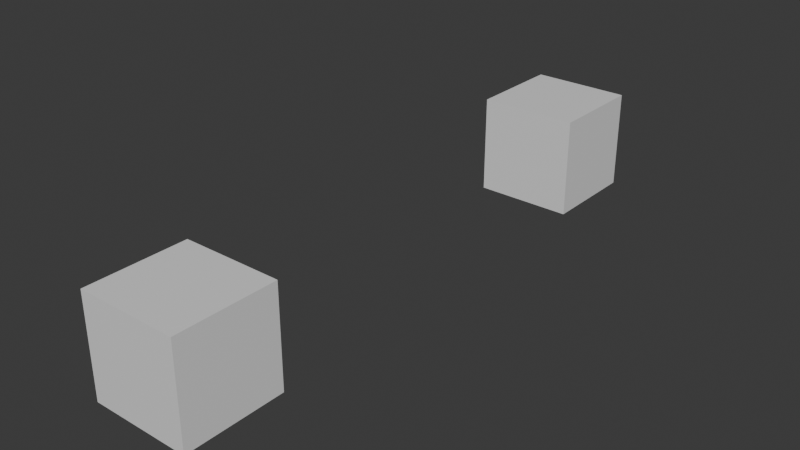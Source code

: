 # Source: menu_switch_variations.blend  (saved by Blender 5.2.39; exported with 4.5.12 LTS)
import bpy
from mathutils import Matrix  # noqa: F401  (used for matrix-valued properties, if any)

bpy.ops.wm.read_factory_settings(use_empty=True)
scene = bpy.context.scene
scene.name = 'Scene'

# ---- materials (node trees are filled in below, after node groups)
mat_material = bpy.data.materials.new('Material')
mat_material.alpha_threshold = 0.0
mat_material.use_backface_culling_lightprobe_volume = False
mat_material.roughness = 0.5
mat_material.line_color = (0.0, 0.0, 0.0, 1.0)

# ---- node groups
ng_geometry_nodes = bpy.data.node_groups.new('Geometry Nodes', 'GeometryNodeTree')
_s = ng_geometry_nodes.interface.new_socket(name='Geometry', in_out='OUTPUT', socket_type='NodeSocketGeometry')
_s = ng_geometry_nodes.interface.new_socket(name='Geometry', in_out='INPUT', socket_type='NodeSocketGeometry')
ng_geometry_nodes.is_modifier = True
_N = ng_geometry_nodes.nodes; _L = ng_geometry_nodes.links
n0 = _N.new('NodeGroupInput'); n0.name = 'Group Input'; n0.location = (-1160, 0)
n1 = _N.new('NodeGroupOutput'); n1.name = 'Group Output'; n1.location = (2260, 40)
n2 = _N.new('GeometryNodeMenuSwitch'); n2.name = 'Menu Switch'; n2.location = (-960, -60)
n3 = _N.new('GeometryNodeStoreNamedAttribute'); n3.name = 'Store Named Attribute'; n3.location = (-780, 40)
n3.width = 160
n3.data_type = 'BOOLEAN'
n3.inputs[2].default_value = 'value_a'
n4 = _N.new('GeometryNodeStoreNamedAttribute'); n4.name = 'Store Named Attribute.001'; n4.location = (-380, 40)
n4.width = 160
n4.data_type = 'BOOLEAN'
n4.inputs[2].default_value = 'value_b'
n5 = _N.new('GeometryNodeMenuSwitch'); n5.name = 'Menu Switch.001'; n5.location = (-560, -60)
n6 = _N.new('GeometryNodeStoreNamedAttribute'); n6.name = 'Store Named Attribute.002'; n6.location = (200, 40)
n6.width = 160
n6.data_type = 'BOOLEAN'
n6.inputs[2].default_value = 'value_both'
n7 = _N.new('GeometryNodeMenuSwitch'); n7.name = 'Menu Switch.002'; n7.location = (-160, -80)
n8 = _N.new('FunctionNodeBooleanMath'); n8.name = 'Boolean Math'; n8.location = (20, -80)
n8.operation = 'OR'
n9 = _N.new('GeometryNodeStoreNamedAttribute'); n9.name = 'Store Named Attribute.003'; n9.location = (1120, 40)
n9.width = 160
n9.data_type = 'BOOLEAN'
n9.inputs[2].default_value = 'field_a'
n10 = _N.new('GeometryNodeMenuSwitch'); n10.name = 'Menu Switch.003'; n10.location = (940, -60)
n10.enum_definition.enum_definition.enum_definition.enum_definition.data_type = 'FLOAT'
n10.enum_definition.enum_definition.enum_definition.data_type = 'FLOAT'
n10.enum_definition.enum_definition.data_type = 'FLOAT'
n10.enum_definition.data_type = 'FLOAT'
n10.data_type = 'FLOAT'
n10.inputs[1].default_value = 0.0
n10.inputs[2].default_value = 0.0
n11 = _N.new('GeometryNodeSwitch'); n11.name = 'Switch'; n11.location = (760, -60)
n11.input_type = 'MENU'
n11.inputs[1].default_value = 'A'
n11.inputs[2].default_value = 'B'
n12 = _N.new('GeometryNodeInputIndex'); n12.name = 'Index'; n12.location = (400, -100)
n13 = _N.new('FunctionNodeIntegerMath'); n13.name = 'Integer Math'; n13.location = (580, -60)
n13.operation = 'MODULO'
n13.inputs[1].default_value = 2
n14 = _N.new('GeometryNodeStoreNamedAttribute'); n14.name = 'Store Named Attribute.004'; n14.location = (2040, 40)
n14.width = 160
n14.data_type = 'BOOLEAN'
n14.inputs[2].default_value = 'field_b'
n15 = _N.new('GeometryNodeMenuSwitch'); n15.name = 'Menu Switch.004'; n15.location = (1860, -60)
n15.enum_definition.enum_definition.enum_definition.enum_definition.data_type = 'FLOAT'
n15.enum_definition.enum_definition.enum_definition.data_type = 'FLOAT'
n15.enum_definition.enum_definition.data_type = 'FLOAT'
n15.enum_definition.data_type = 'FLOAT'
n15.data_type = 'FLOAT'
n15.inputs[1].default_value = 0.0
n15.inputs[2].default_value = 0.0
n16 = _N.new('GeometryNodeSwitch'); n16.name = 'Switch.001'; n16.location = (1680, -60)
n16.input_type = 'MENU'
n16.inputs[1].default_value = 'A'
n16.inputs[2].default_value = 'B'
n17 = _N.new('GeometryNodeInputIndex'); n17.name = 'Index.001'; n17.location = (1320, -100)
n18 = _N.new('FunctionNodeIntegerMath'); n18.name = 'Integer Math.001'; n18.location = (1500, -60)
n18.operation = 'MODULO'
n18.inputs[1].default_value = 2
_L.new(n0.outputs[0], n3.inputs[0])
_L.new(n3.outputs[0], n4.inputs[0])
_L.new(n4.outputs[0], n6.inputs[0])
_L.new(n8.outputs[0], n6.inputs[3])
_L.new(n6.outputs[0], n9.inputs[0])
_L.new(n11.outputs[0], n10.inputs[0])
_L.new(n13.outputs[0], n11.inputs[0])
_L.new(n12.outputs[0], n13.inputs[0])
_L.new(n16.outputs[0], n15.inputs[0])
_L.new(n18.outputs[0], n16.inputs[0])
_L.new(n17.outputs[0], n18.inputs[0])
_L.new(n9.outputs[0], n14.inputs[0])
_L.new(n14.outputs[0], n1.inputs[0])
n1.is_active_output = True

# ---- material node trees
mat_material.use_nodes = True; mat_material.node_tree.nodes.clear()
_N = mat_material.node_tree.nodes; _L = mat_material.node_tree.links
n0 = _N.new('ShaderNodeOutputMaterial'); n0.name = 'Material Output'; n0.location = (200, 100)
n1 = _N.new('ShaderNodeBsdfPrincipled'); n1.name = 'Principled BSDF'; n1.location = (-200, 100)
_L.new(n1.outputs[0], n0.inputs[0])
n0.is_active_output = True

# ---- world
world_world = bpy.data.worlds.new('World'); scene.world = world_world
world_world.use_nodes = True; world_world.node_tree.nodes.clear()
_N = world_world.node_tree.nodes; _L = world_world.node_tree.links
n0 = _N.new('ShaderNodeOutputWorld'); n0.name = 'World Output'; n0.location = (200, 100)
n1 = _N.new('ShaderNodeBackground'); n1.name = 'Background'; n1.location = (-200, 100)
n1.inputs[0].default_value = (0.05088, 0.05088, 0.05088, 1.0)
_L.new(n1.outputs[0], n0.inputs[0])
n0.is_active_output = True
world_world.color = (0.05088, 0.05088, 0.05088)
world_world.sun_shadow_jitter_overblur = 0.0

# ---- meshes
me_cube = bpy.data.meshes.new('Cube')
me_cube.from_pydata([(1.0, 1.0, 1.0), (1.0, 1.0, -1.0), (1.0, -1.0, 1.0), (1.0, -1.0, -1.0), (-1.0, 1.0, 1.0), (-1.0, 1.0, -1.0), (-1.0, -1.0, 1.0), (-1.0, -1.0, -1.0)], [], [(0, 4, 6, 2), (3, 2, 6, 7), (7, 6, 4, 5), (5, 1, 3, 7), (1, 0, 2, 3), (5, 4, 0, 1)])
_uv = me_cube.uv_layers.new(name='UVMap')
_uv.uv.foreach_set('vector', [0.625, 0.5, 0.875, 0.5, 0.875, 0.75, 0.625, 0.75, 0.375, 0.75, 0.625, 0.75, 0.625, 1.0, 0.375, 1.0, 0.375, 0.0, 0.625, 0.0, 0.625, 0.25, 0.375, 0.25, 0.125, 0.5, 0.375, 0.5, 0.375, 0.75, 0.125, 0.75, 0.375, 0.5, 0.625, 0.5, 0.625, 0.75, 0.375, 0.75, 0.375, 0.25, 0.625, 0.25, 0.625, 0.5, 0.375, 0.5])
me_cube.materials.append(mat_material)
me_cube.use_mirror_vertex_groups = False
me_cube.update()
me_cube_001 = bpy.data.meshes.new('Cube.001')
me_cube_001.from_pydata([(1.0, 1.0, 1.0), (1.0, 1.0, -1.0), (1.0, -1.0, 1.0), (1.0, -1.0, -1.0), (-1.0, 1.0, 1.0), (-1.0, 1.0, -1.0), (-1.0, -1.0, 1.0), (-1.0, -1.0, -1.0)], [], [(0, 4, 6, 2), (3, 2, 6, 7), (7, 6, 4, 5), (5, 1, 3, 7), (1, 0, 2, 3), (5, 4, 0, 1)])
_uv = me_cube_001.uv_layers.new(name='UVMap')
_uv.uv.foreach_set('vector', [0.625, 0.5, 0.875, 0.5, 0.875, 0.75, 0.625, 0.75, 0.375, 0.75, 0.625, 0.75, 0.625, 1.0, 0.375, 1.0, 0.375, 0.0, 0.625, 0.0, 0.625, 0.25, 0.375, 0.25, 0.125, 0.5, 0.375, 0.5, 0.375, 0.75, 0.125, 0.75, 0.375, 0.5, 0.625, 0.5, 0.625, 0.75, 0.375, 0.75, 0.375, 0.25, 0.625, 0.25, 0.625, 0.5, 0.375, 0.5])
me_cube_001.materials.append(mat_material)
me_cube_001.use_mirror_vertex_groups = False
me_cube_001.update()

# ---- objects
ob_test_object = bpy.data.objects.new('test_object', me_cube)
ob_expected_object = bpy.data.objects.new('expected_object', me_cube_001)

# ---- transforms, parenting, visibility, modifiers, constraints
ob_test_object.location = (0.0, 0.0, 0.0)
ob_test_object.lock_rotations_4d = False
ob_test_object.empty_display_type = 'ARROWS'
ob_test_object.lineart.crease_threshold = 0.0
_m = ob_test_object.modifiers.new('GeometryNodes', 'NODES')
_m.node_group = ng_geometry_nodes
ob_expected_object.location = (0.0, 10.0, 0.0)
ob_expected_object.lock_rotations_4d = False
ob_expected_object.empty_display_type = 'ARROWS'
ob_expected_object.lineart.crease_threshold = 0.0

# ---- collection membership
scene.collection.objects.link(ob_test_object)
scene.collection.objects.link(ob_expected_object)

# ---- scene / render settings (as saved in the file)
scene.frame_start = 1; scene.frame_end = 250; scene.frame_set(1)
scene.render.engine = 'BLENDER_EEVEE_NEXT'
scene.render.bake_bias = 0.0
scene.render.bake_samples = 0
scene.render.compositor_device = 'GPU'
scene.eevee.use_volume_custom_range = False
scene.eevee.fast_gi_thickness_near = 0.1
scene.eevee.fast_gi_thickness_far = 0.0
scene.eevee.ray_tracing_options.screen_trace_thickness = 0.1
bpy.context.view_layer.update()

# ---- added for rendering (the .blend has no active camera and no usable light): camera, sun
cam_auto = bpy.data.cameras.new('AutoCamera')
cam_auto.lens = 50.0
cam_auto.sensor_width = 36.0
cam_auto.clip_end = 1000.0
ob_auto_camera = bpy.data.objects.new('AutoCamera', cam_auto)
scene.collection.objects.link(ob_auto_camera)
ob_auto_camera.location = (11.4069, -8.68832, 9.12555)
ob_auto_camera.rotation_euler = (1.09748, -7.21219e-08, 0.694738)
scene.camera = ob_auto_camera
light_auto_sun = bpy.data.lights.new('AutoSun', 'SUN')
light_auto_sun.energy = 3.0
light_auto_sun.angle = 0.0523599
ob_auto_sun = bpy.data.objects.new('AutoSun', light_auto_sun)
scene.collection.objects.link(ob_auto_sun)
ob_auto_sun.rotation_euler = (0.872665, 0.174533, 0.523599)
bpy.context.view_layer.update()
